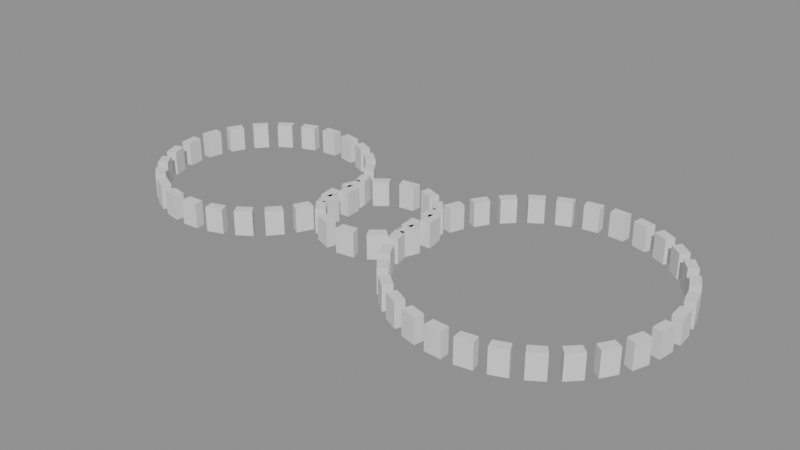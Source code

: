 # Source: gear_train.blend  (saved by Blender 5.1.30; exported with 4.5.12 LTS)
import bpy
from mathutils import Matrix  # noqa: F401  (used for matrix-valued properties, if any)

bpy.ops.wm.read_factory_settings(use_empty=True)
scene = bpy.context.scene
scene.name = 'Scene'

# ---- meshes
me_gear_00 = bpy.data.meshes.new('Gear_00')
me_gear_00.from_pydata([(0.2, 0.0, -0.025), (0.1975, 0.03129, -0.025), (0.2173, 0.03442, -0.025), (0.22, 0.0, -0.025), (0.2, 0.0, 0.025), (0.1975, 0.03129, 0.025), (0.2173, 0.03442, 0.025), (0.22, 0.0, 0.025), (0.1932, 0.05176, -0.025), (0.1827, 0.08135, -0.025), (0.201, 0.08948, -0.025), (0.2125, 0.05694, -0.025), (0.1932, 0.05176, 0.025), (0.1827, 0.08135, 0.025), (0.201, 0.08948, 0.025), (0.2125, 0.05694, 0.025), (0.1732, 0.1, -0.025), (0.1554, 0.1259, -0.025), (0.171, 0.1385, -0.025), (0.1905, 0.11, -0.025), (0.1732, 0.1, 0.025), (0.1554, 0.1259, 0.025), (0.171, 0.1385, 0.025), (0.1905, 0.11, 0.025), (0.1414, 0.1414, -0.025), (0.1176, 0.1618, -0.025), (0.1293, 0.178, -0.025), (0.1556, 0.1556, -0.025), (0.1414, 0.1414, 0.025), (0.1176, 0.1618, 0.025), (0.1293, 0.178, 0.025), (0.1556, 0.1556, 0.025), (0.1, 0.1732, -0.025), (0.07167, 0.1867, -0.025), (0.07884, 0.2054, -0.025), (0.11, 0.1905, -0.025), (0.1, 0.1732, 0.025), (0.07167, 0.1867, 0.025), (0.07884, 0.2054, 0.025), (0.11, 0.1905, 0.025), (0.05176, 0.1932, -0.025), (0.02091, 0.1989, -0.025), (0.023, 0.2188, -0.025), (0.05694, 0.2125, -0.025), (0.05176, 0.1932, 0.025), (0.02091, 0.1989, 0.025), (0.023, 0.2188, 0.025), (0.05694, 0.2125, 0.025), (1.225e-17, 0.2, -0.025), (-0.03129, 0.1975, -0.025), (-0.03442, 0.2173, -0.025), (1.347e-17, 0.22, -0.025), (1.225e-17, 0.2, 0.025), (-0.03129, 0.1975, 0.025), (-0.03442, 0.2173, 0.025), (1.347e-17, 0.22, 0.025), (-0.05176, 0.1932, -0.025), (-0.08135, 0.1827, -0.025), (-0.08948, 0.201, -0.025), (-0.05694, 0.2125, -0.025), (-0.05176, 0.1932, 0.025), (-0.08135, 0.1827, 0.025), (-0.08948, 0.201, 0.025), (-0.05694, 0.2125, 0.025), (-0.1, 0.1732, -0.025), (-0.1259, 0.1554, -0.025), (-0.1385, 0.171, -0.025), (-0.11, 0.1905, -0.025), (-0.1, 0.1732, 0.025), (-0.1259, 0.1554, 0.025), (-0.1385, 0.171, 0.025), (-0.11, 0.1905, 0.025), (-0.1414, 0.1414, -0.025), (-0.1618, 0.1176, -0.025), (-0.178, 0.1293, -0.025), (-0.1556, 0.1556, -0.025), (-0.1414, 0.1414, 0.025), (-0.1618, 0.1176, 0.025), (-0.178, 0.1293, 0.025), (-0.1556, 0.1556, 0.025), (-0.1732, 0.1, -0.025), (-0.1867, 0.07167, -0.025), (-0.2054, 0.07884, -0.025), (-0.1905, 0.11, -0.025), (-0.1732, 0.1, 0.025), (-0.1867, 0.07167, 0.025), (-0.2054, 0.07884, 0.025), (-0.1905, 0.11, 0.025), (-0.1932, 0.05176, -0.025), (-0.1989, 0.02091, -0.025), (-0.2188, 0.023, -0.025), (-0.2125, 0.05694, -0.025), (-0.1932, 0.05176, 0.025), (-0.1989, 0.02091, 0.025), (-0.2188, 0.023, 0.025), (-0.2125, 0.05694, 0.025), (-0.2, 2.449e-17, -0.025), (-0.1975, -0.03129, -0.025), (-0.2173, -0.03442, -0.025), (-0.22, 2.694e-17, -0.025), (-0.2, 2.449e-17, 0.025), (-0.1975, -0.03129, 0.025), (-0.2173, -0.03442, 0.025), (-0.22, 2.694e-17, 0.025), (-0.1932, -0.05176, -0.025), (-0.1827, -0.08135, -0.025), (-0.201, -0.08948, -0.025), (-0.2125, -0.05694, -0.025), (-0.1932, -0.05176, 0.025), (-0.1827, -0.08135, 0.025), (-0.201, -0.08948, 0.025), (-0.2125, -0.05694, 0.025), (-0.1732, -0.1, -0.025), (-0.1554, -0.1259, -0.025), (-0.171, -0.1385, -0.025), (-0.1905, -0.11, -0.025), (-0.1732, -0.1, 0.025), (-0.1554, -0.1259, 0.025), (-0.171, -0.1385, 0.025), (-0.1905, -0.11, 0.025), (-0.1414, -0.1414, -0.025), (-0.1176, -0.1618, -0.025), (-0.1293, -0.178, -0.025), (-0.1556, -0.1556, -0.025), (-0.1414, -0.1414, 0.025), (-0.1176, -0.1618, 0.025), (-0.1293, -0.178, 0.025), (-0.1556, -0.1556, 0.025), (-0.1, -0.1732, -0.025), (-0.07167, -0.1867, -0.025), (-0.07884, -0.2054, -0.025), (-0.11, -0.1905, -0.025), (-0.1, -0.1732, 0.025), (-0.07167, -0.1867, 0.025), (-0.07884, -0.2054, 0.025), (-0.11, -0.1905, 0.025), (-0.05176, -0.1932, -0.025), (-0.02091, -0.1989, -0.025), (-0.023, -0.2188, -0.025), (-0.05694, -0.2125, -0.025), (-0.05176, -0.1932, 0.025), (-0.02091, -0.1989, 0.025), (-0.023, -0.2188, 0.025), (-0.05694, -0.2125, 0.025), (-3.674e-17, -0.2, -0.025), (0.03129, -0.1975, -0.025), (0.03442, -0.2173, -0.025), (-4.041e-17, -0.22, -0.025), (-3.674e-17, -0.2, 0.025), (0.03129, -0.1975, 0.025), (0.03442, -0.2173, 0.025), (-4.041e-17, -0.22, 0.025), (0.05176, -0.1932, -0.025), (0.08135, -0.1827, -0.025), (0.08948, -0.201, -0.025), (0.05694, -0.2125, -0.025), (0.05176, -0.1932, 0.025), (0.08135, -0.1827, 0.025), (0.08948, -0.201, 0.025), (0.05694, -0.2125, 0.025), (0.1, -0.1732, -0.025), (0.1259, -0.1554, -0.025), (0.1385, -0.171, -0.025), (0.11, -0.1905, -0.025), (0.1, -0.1732, 0.025), (0.1259, -0.1554, 0.025), (0.1385, -0.171, 0.025), (0.11, -0.1905, 0.025), (0.1414, -0.1414, -0.025), (0.1618, -0.1176, -0.025), (0.178, -0.1293, -0.025), (0.1556, -0.1556, -0.025), (0.1414, -0.1414, 0.025), (0.1618, -0.1176, 0.025), (0.178, -0.1293, 0.025), (0.1556, -0.1556, 0.025), (0.1732, -0.1, -0.025), (0.1867, -0.07167, -0.025), (0.2054, -0.07884, -0.025), (0.1905, -0.11, -0.025), (0.1732, -0.1, 0.025), (0.1867, -0.07167, 0.025), (0.2054, -0.07884, 0.025), (0.1905, -0.11, 0.025), (0.1932, -0.05176, -0.025), (0.1989, -0.02091, -0.025), (0.2188, -0.023, -0.025), (0.2125, -0.05694, -0.025), (0.1932, -0.05176, 0.025), (0.1989, -0.02091, 0.025), (0.2188, -0.023, 0.025), (0.2125, -0.05694, 0.025)], [], [(0, 1, 2, 3), (4, 5, 6, 7), (0, 1, 5, 4), (1, 2, 6, 5), (2, 3, 7, 6), (3, 0, 4, 7), (8, 9, 10, 11), (12, 13, 14, 15), (8, 9, 13, 12), (9, 10, 14, 13), (10, 11, 15, 14), (11, 8, 12, 15), (16, 17, 18, 19), (20, 21, 22, 23), (16, 17, 21, 20), (17, 18, 22, 21), (18, 19, 23, 22), (19, 16, 20, 23), (24, 25, 26, 27), (28, 29, 30, 31), (24, 25, 29, 28), (25, 26, 30, 29), (26, 27, 31, 30), (27, 24, 28, 31), (32, 33, 34, 35), (36, 37, 38, 39), (32, 33, 37, 36), (33, 34, 38, 37), (34, 35, 39, 38), (35, 32, 36, 39), (40, 41, 42, 43), (44, 45, 46, 47), (40, 41, 45, 44), (41, 42, 46, 45), (42, 43, 47, 46), (43, 40, 44, 47), (48, 49, 50, 51), (52, 53, 54, 55), (48, 49, 53, 52), (49, 50, 54, 53), (50, 51, 55, 54), (51, 48, 52, 55), (56, 57, 58, 59), (60, 61, 62, 63), (56, 57, 61, 60), (57, 58, 62, 61), (58, 59, 63, 62), (59, 56, 60, 63), (64, 65, 66, 67), (68, 69, 70, 71), (64, 65, 69, 68), (65, 66, 70, 69), (66, 67, 71, 70), (67, 64, 68, 71), (72, 73, 74, 75), (76, 77, 78, 79), (72, 73, 77, 76), (73, 74, 78, 77), (74, 75, 79, 78), (75, 72, 76, 79), (80, 81, 82, 83), (84, 85, 86, 87), (80, 81, 85, 84), (81, 82, 86, 85), (82, 83, 87, 86), (83, 80, 84, 87), (88, 89, 90, 91), (92, 93, 94, 95), (88, 89, 93, 92), (89, 90, 94, 93), (90, 91, 95, 94), (91, 88, 92, 95), (96, 97, 98, 99), (100, 101, 102, 103), (96, 97, 101, 100), (97, 98, 102, 101), (98, 99, 103, 102), (99, 96, 100, 103), (104, 105, 106, 107), (108, 109, 110, 111), (104, 105, 109, 108), (105, 106, 110, 109), (106, 107, 111, 110), (107, 104, 108, 111), (112, 113, 114, 115), (116, 117, 118, 119), (112, 113, 117, 116), (113, 114, 118, 117), (114, 115, 119, 118), (115, 112, 116, 119), (120, 121, 122, 123), (124, 125, 126, 127), (120, 121, 125, 124), (121, 122, 126, 125), (122, 123, 127, 126), (123, 120, 124, 127), (128, 129, 130, 131), (132, 133, 134, 135), (128, 129, 133, 132), (129, 130, 134, 133), (130, 131, 135, 134), (131, 128, 132, 135), (136, 137, 138, 139), (140, 141, 142, 143), (136, 137, 141, 140), (137, 138, 142, 141), (138, 139, 143, 142), (139, 136, 140, 143), (144, 145, 146, 147), (148, 149, 150, 151), (144, 145, 149, 148), (145, 146, 150, 149), (146, 147, 151, 150), (147, 144, 148, 151), (152, 153, 154, 155), (156, 157, 158, 159), (152, 153, 157, 156), (153, 154, 158, 157), (154, 155, 159, 158), (155, 152, 156, 159), (160, 161, 162, 163), (164, 165, 166, 167), (160, 161, 165, 164), (161, 162, 166, 165), (162, 163, 167, 166), (163, 160, 164, 167), (168, 169, 170, 171), (172, 173, 174, 175), (168, 169, 173, 172), (169, 170, 174, 173), (170, 171, 175, 174), (171, 168, 172, 175), (176, 177, 178, 179), (180, 181, 182, 183), (176, 177, 181, 180), (177, 178, 182, 181), (178, 179, 183, 182), (179, 176, 180, 183), (184, 185, 186, 187), (188, 189, 190, 191), (184, 185, 189, 188), (185, 186, 190, 189), (186, 187, 191, 190), (187, 184, 188, 191)])
me_gear_00.update()
me_gear_01 = bpy.data.meshes.new('Gear_01')
me_gear_01.from_pydata([(0.1, 0.0, -0.025), (0.09511, 0.0309, -0.025), (0.1141, 0.03708, -0.025), (0.12, 0.0, -0.025), (0.1, 0.0, 0.025), (0.09511, 0.0309, 0.025), (0.1141, 0.03708, 0.025), (0.12, 0.0, 0.025), (0.0866, 0.05, -0.025), (0.06691, 0.07431, -0.025), (0.0803, 0.08918, -0.025), (0.1039, 0.06, -0.025), (0.0866, 0.05, 0.025), (0.06691, 0.07431, 0.025), (0.0803, 0.08918, 0.025), (0.1039, 0.06, 0.025), (0.05, 0.0866, -0.025), (0.02079, 0.09781, -0.025), (0.02495, 0.1174, -0.025), (0.06, 0.1039, -0.025), (0.05, 0.0866, 0.025), (0.02079, 0.09781, 0.025), (0.02495, 0.1174, 0.025), (0.06, 0.1039, 0.025), (6.123e-18, 0.1, -0.025), (-0.0309, 0.09511, -0.025), (-0.03708, 0.1141, -0.025), (7.348e-18, 0.12, -0.025), (6.123e-18, 0.1, 0.025), (-0.0309, 0.09511, 0.025), (-0.03708, 0.1141, 0.025), (7.348e-18, 0.12, 0.025), (-0.05, 0.0866, -0.025), (-0.07431, 0.06691, -0.025), (-0.08918, 0.0803, -0.025), (-0.06, 0.1039, -0.025), (-0.05, 0.0866, 0.025), (-0.07431, 0.06691, 0.025), (-0.08918, 0.0803, 0.025), (-0.06, 0.1039, 0.025), (-0.0866, 0.05, -0.025), (-0.09781, 0.02079, -0.025), (-0.1174, 0.02495, -0.025), (-0.1039, 0.06, -0.025), (-0.0866, 0.05, 0.025), (-0.09781, 0.02079, 0.025), (-0.1174, 0.02495, 0.025), (-0.1039, 0.06, 0.025), (-0.1, 1.225e-17, -0.025), (-0.09511, -0.0309, -0.025), (-0.1141, -0.03708, -0.025), (-0.12, 1.47e-17, -0.025), (-0.1, 1.225e-17, 0.025), (-0.09511, -0.0309, 0.025), (-0.1141, -0.03708, 0.025), (-0.12, 1.47e-17, 0.025), (-0.0866, -0.05, -0.025), (-0.06691, -0.07431, -0.025), (-0.0803, -0.08918, -0.025), (-0.1039, -0.06, -0.025), (-0.0866, -0.05, 0.025), (-0.06691, -0.07431, 0.025), (-0.0803, -0.08918, 0.025), (-0.1039, -0.06, 0.025), (-0.05, -0.0866, -0.025), (-0.02079, -0.09781, -0.025), (-0.02495, -0.1174, -0.025), (-0.06, -0.1039, -0.025), (-0.05, -0.0866, 0.025), (-0.02079, -0.09781, 0.025), (-0.02495, -0.1174, 0.025), (-0.06, -0.1039, 0.025), (-1.837e-17, -0.1, -0.025), (0.0309, -0.09511, -0.025), (0.03708, -0.1141, -0.025), (-2.204e-17, -0.12, -0.025), (-1.837e-17, -0.1, 0.025), (0.0309, -0.09511, 0.025), (0.03708, -0.1141, 0.025), (-2.204e-17, -0.12, 0.025), (0.05, -0.0866, -0.025), (0.07431, -0.06691, -0.025), (0.08918, -0.0803, -0.025), (0.06, -0.1039, -0.025), (0.05, -0.0866, 0.025), (0.07431, -0.06691, 0.025), (0.08918, -0.0803, 0.025), (0.06, -0.1039, 0.025), (0.0866, -0.05, -0.025), (0.09781, -0.02079, -0.025), (0.1174, -0.02495, -0.025), (0.1039, -0.06, -0.025), (0.0866, -0.05, 0.025), (0.09781, -0.02079, 0.025), (0.1174, -0.02495, 0.025), (0.1039, -0.06, 0.025)], [], [(0, 1, 2, 3), (4, 5, 6, 7), (0, 1, 5, 4), (1, 2, 6, 5), (2, 3, 7, 6), (3, 0, 4, 7), (8, 9, 10, 11), (12, 13, 14, 15), (8, 9, 13, 12), (9, 10, 14, 13), (10, 11, 15, 14), (11, 8, 12, 15), (16, 17, 18, 19), (20, 21, 22, 23), (16, 17, 21, 20), (17, 18, 22, 21), (18, 19, 23, 22), (19, 16, 20, 23), (24, 25, 26, 27), (28, 29, 30, 31), (24, 25, 29, 28), (25, 26, 30, 29), (26, 27, 31, 30), (27, 24, 28, 31), (32, 33, 34, 35), (36, 37, 38, 39), (32, 33, 37, 36), (33, 34, 38, 37), (34, 35, 39, 38), (35, 32, 36, 39), (40, 41, 42, 43), (44, 45, 46, 47), (40, 41, 45, 44), (41, 42, 46, 45), (42, 43, 47, 46), (43, 40, 44, 47), (48, 49, 50, 51), (52, 53, 54, 55), (48, 49, 53, 52), (49, 50, 54, 53), (50, 51, 55, 54), (51, 48, 52, 55), (56, 57, 58, 59), (60, 61, 62, 63), (56, 57, 61, 60), (57, 58, 62, 61), (58, 59, 63, 62), (59, 56, 60, 63), (64, 65, 66, 67), (68, 69, 70, 71), (64, 65, 69, 68), (65, 66, 70, 69), (66, 67, 71, 70), (67, 64, 68, 71), (72, 73, 74, 75), (76, 77, 78, 79), (72, 73, 77, 76), (73, 74, 78, 77), (74, 75, 79, 78), (75, 72, 76, 79), (80, 81, 82, 83), (84, 85, 86, 87), (80, 81, 85, 84), (81, 82, 86, 85), (82, 83, 87, 86), (83, 80, 84, 87), (88, 89, 90, 91), (92, 93, 94, 95), (88, 89, 93, 92), (89, 90, 94, 93), (90, 91, 95, 94), (91, 88, 92, 95)])
me_gear_01.update()
me_gear_02 = bpy.data.meshes.new('Gear_02')
me_gear_02.from_pydata([(0.25, 0.0, -0.025), (0.248, 0.03133, -0.025), (0.2679, 0.03384, -0.025), (0.27, 0.0, -0.025), (0.25, 0.0, 0.025), (0.248, 0.03133, 0.025), (0.2679, 0.03384, 0.025), (0.27, 0.0, 0.025), (0.2445, 0.05198, -0.025), (0.2361, 0.08222, -0.025), (0.255, 0.08879, -0.025), (0.2641, 0.05614, -0.025), (0.2445, 0.05198, 0.025), (0.2361, 0.08222, 0.025), (0.255, 0.08879, 0.025), (0.2641, 0.05614, 0.025), (0.2284, 0.1017, -0.025), (0.2138, 0.1295, -0.025), (0.2309, 0.1399, -0.025), (0.2467, 0.1098, -0.025), (0.2284, 0.1017, 0.025), (0.2138, 0.1295, 0.025), (0.2309, 0.1399, 0.025), (0.2467, 0.1098, 0.025), (0.2023, 0.1469, -0.025), (0.1822, 0.1711, -0.025), (0.1968, 0.1848, -0.025), (0.2184, 0.1587, -0.025), (0.2023, 0.1469, 0.025), (0.1822, 0.1711, 0.025), (0.1968, 0.1848, 0.025), (0.2184, 0.1587, 0.025), (0.1673, 0.1858, -0.025), (0.1427, 0.2053, -0.025), (0.1541, 0.2217, -0.025), (0.1807, 0.2006, -0.025), (0.1673, 0.1858, 0.025), (0.1427, 0.2053, 0.025), (0.1541, 0.2217, 0.025), (0.1807, 0.2006, 0.025), (0.125, 0.2165, -0.025), (0.09688, 0.2305, -0.025), (0.1046, 0.2489, -0.025), (0.135, 0.2338, -0.025), (0.125, 0.2165, 0.025), (0.09688, 0.2305, 0.025), (0.1046, 0.2489, 0.025), (0.135, 0.2338, 0.025), (0.07725, 0.2378, -0.025), (0.04685, 0.2456, -0.025), (0.05059, 0.2652, -0.025), (0.08343, 0.2568, -0.025), (0.07725, 0.2378, 0.025), (0.04685, 0.2456, 0.025), (0.05059, 0.2652, 0.025), (0.08343, 0.2568, 0.025), (0.02613, 0.2486, -0.025), (-0.005236, 0.2499, -0.025), (-0.005654, 0.2699, -0.025), (0.02822, 0.2685, -0.025), (0.02613, 0.2486, 0.025), (-0.005236, 0.2499, 0.025), (-0.005654, 0.2699, 0.025), (0.02822, 0.2685, 0.025), (-0.02613, 0.2486, -0.025), (-0.05709, 0.2434, -0.025), (-0.06165, 0.2629, -0.025), (-0.02822, 0.2685, -0.025), (-0.02613, 0.2486, 0.025), (-0.05709, 0.2434, 0.025), (-0.06165, 0.2629, 0.025), (-0.02822, 0.2685, 0.025), (-0.07725, 0.2378, -0.025), (-0.1064, 0.2262, -0.025), (-0.115, 0.2443, -0.025), (-0.08343, 0.2568, -0.025), (-0.07725, 0.2378, 0.025), (-0.1064, 0.2262, 0.025), (-0.115, 0.2443, 0.025), (-0.08343, 0.2568, 0.025), (-0.125, 0.2165, -0.025), (-0.1511, 0.1991, -0.025), (-0.1632, 0.2151, -0.025), (-0.135, 0.2338, -0.025), (-0.125, 0.2165, 0.025), (-0.1511, 0.1991, 0.025), (-0.1632, 0.2151, 0.025), (-0.135, 0.2338, 0.025), (-0.1673, 0.1858, -0.025), (-0.1892, 0.1634, -0.025), (-0.2044, 0.1764, -0.025), (-0.1807, 0.2006, -0.025), (-0.1673, 0.1858, 0.025), (-0.1892, 0.1634, 0.025), (-0.2044, 0.1764, 0.025), (-0.1807, 0.2006, 0.025), (-0.2023, 0.1469, -0.025), (-0.2191, 0.1204, -0.025), (-0.2366, 0.1301, -0.025), (-0.2184, 0.1587, -0.025), (-0.2023, 0.1469, 0.025), (-0.2191, 0.1204, 0.025), (-0.2366, 0.1301, 0.025), (-0.2184, 0.1587, 0.025), (-0.2284, 0.1017, -0.025), (-0.2393, 0.07226, -0.025), (-0.2585, 0.07804, -0.025), (-0.2467, 0.1098, -0.025), (-0.2284, 0.1017, 0.025), (-0.2393, 0.07226, 0.025), (-0.2585, 0.07804, 0.025), (-0.2467, 0.1098, 0.025), (-0.2445, 0.05198, -0.025), (-0.2491, 0.02092, -0.025), (-0.2691, 0.02259, -0.025), (-0.2641, 0.05614, -0.025), (-0.2445, 0.05198, 0.025), (-0.2491, 0.02092, 0.025), (-0.2691, 0.02259, 0.025), (-0.2641, 0.05614, 0.025), (-0.25, 3.062e-17, -0.025), (-0.248, -0.03133, -0.025), (-0.2679, -0.03384, -0.025), (-0.27, 3.307e-17, -0.025), (-0.25, 3.062e-17, 0.025), (-0.248, -0.03133, 0.025), (-0.2679, -0.03384, 0.025), (-0.27, 3.307e-17, 0.025), (-0.2445, -0.05198, -0.025), (-0.2361, -0.08222, -0.025), (-0.255, -0.08879, -0.025), (-0.2641, -0.05614, -0.025), (-0.2445, -0.05198, 0.025), (-0.2361, -0.08222, 0.025), (-0.255, -0.08879, 0.025), (-0.2641, -0.05614, 0.025), (-0.2284, -0.1017, -0.025), (-0.2138, -0.1295, -0.025), (-0.2309, -0.1399, -0.025), (-0.2467, -0.1098, -0.025), (-0.2284, -0.1017, 0.025), (-0.2138, -0.1295, 0.025), (-0.2309, -0.1399, 0.025), (-0.2467, -0.1098, 0.025), (-0.2023, -0.1469, -0.025), (-0.1822, -0.1711, -0.025), (-0.1968, -0.1848, -0.025), (-0.2184, -0.1587, -0.025), (-0.2023, -0.1469, 0.025), (-0.1822, -0.1711, 0.025), (-0.1968, -0.1848, 0.025), (-0.2184, -0.1587, 0.025), (-0.1673, -0.1858, -0.025), (-0.1427, -0.2053, -0.025), (-0.1541, -0.2217, -0.025), (-0.1807, -0.2006, -0.025), (-0.1673, -0.1858, 0.025), (-0.1427, -0.2053, 0.025), (-0.1541, -0.2217, 0.025), (-0.1807, -0.2006, 0.025), (-0.125, -0.2165, -0.025), (-0.09688, -0.2305, -0.025), (-0.1046, -0.2489, -0.025), (-0.135, -0.2338, -0.025), (-0.125, -0.2165, 0.025), (-0.09688, -0.2305, 0.025), (-0.1046, -0.2489, 0.025), (-0.135, -0.2338, 0.025), (-0.07725, -0.2378, -0.025), (-0.04685, -0.2456, -0.025), (-0.05059, -0.2652, -0.025), (-0.08343, -0.2568, -0.025), (-0.07725, -0.2378, 0.025), (-0.04685, -0.2456, 0.025), (-0.05059, -0.2652, 0.025), (-0.08343, -0.2568, 0.025), (-0.02613, -0.2486, -0.025), (0.005236, -0.2499, -0.025), (0.005654, -0.2699, -0.025), (-0.02822, -0.2685, -0.025), (-0.02613, -0.2486, 0.025), (0.005236, -0.2499, 0.025), (0.005654, -0.2699, 0.025), (-0.02822, -0.2685, 0.025), (0.02613, -0.2486, -0.025), (0.05709, -0.2434, -0.025), (0.06165, -0.2629, -0.025), (0.02822, -0.2685, -0.025), (0.02613, -0.2486, 0.025), (0.05709, -0.2434, 0.025), (0.06165, -0.2629, 0.025), (0.02822, -0.2685, 0.025), (0.07725, -0.2378, -0.025), (0.1064, -0.2262, -0.025), (0.115, -0.2443, -0.025), (0.08343, -0.2568, -0.025), (0.07725, -0.2378, 0.025), (0.1064, -0.2262, 0.025), (0.115, -0.2443, 0.025), (0.08343, -0.2568, 0.025), (0.125, -0.2165, -0.025), (0.1511, -0.1991, -0.025), (0.1632, -0.2151, -0.025), (0.135, -0.2338, -0.025), (0.125, -0.2165, 0.025), (0.1511, -0.1991, 0.025), (0.1632, -0.2151, 0.025), (0.135, -0.2338, 0.025), (0.1673, -0.1858, -0.025), (0.1892, -0.1634, -0.025), (0.2044, -0.1764, -0.025), (0.1807, -0.2006, -0.025), (0.1673, -0.1858, 0.025), (0.1892, -0.1634, 0.025), (0.2044, -0.1764, 0.025), (0.1807, -0.2006, 0.025), (0.2023, -0.1469, -0.025), (0.2191, -0.1204, -0.025), (0.2366, -0.1301, -0.025), (0.2184, -0.1587, -0.025), (0.2023, -0.1469, 0.025), (0.2191, -0.1204, 0.025), (0.2366, -0.1301, 0.025), (0.2184, -0.1587, 0.025), (0.2284, -0.1017, -0.025), (0.2393, -0.07226, -0.025), (0.2585, -0.07804, -0.025), (0.2467, -0.1098, -0.025), (0.2284, -0.1017, 0.025), (0.2393, -0.07226, 0.025), (0.2585, -0.07804, 0.025), (0.2467, -0.1098, 0.025), (0.2445, -0.05198, -0.025), (0.2491, -0.02092, -0.025), (0.2691, -0.02259, -0.025), (0.2641, -0.05614, -0.025), (0.2445, -0.05198, 0.025), (0.2491, -0.02092, 0.025), (0.2691, -0.02259, 0.025), (0.2641, -0.05614, 0.025)], [], [(0, 1, 2, 3), (4, 5, 6, 7), (0, 1, 5, 4), (1, 2, 6, 5), (2, 3, 7, 6), (3, 0, 4, 7), (8, 9, 10, 11), (12, 13, 14, 15), (8, 9, 13, 12), (9, 10, 14, 13), (10, 11, 15, 14), (11, 8, 12, 15), (16, 17, 18, 19), (20, 21, 22, 23), (16, 17, 21, 20), (17, 18, 22, 21), (18, 19, 23, 22), (19, 16, 20, 23), (24, 25, 26, 27), (28, 29, 30, 31), (24, 25, 29, 28), (25, 26, 30, 29), (26, 27, 31, 30), (27, 24, 28, 31), (32, 33, 34, 35), (36, 37, 38, 39), (32, 33, 37, 36), (33, 34, 38, 37), (34, 35, 39, 38), (35, 32, 36, 39), (40, 41, 42, 43), (44, 45, 46, 47), (40, 41, 45, 44), (41, 42, 46, 45), (42, 43, 47, 46), (43, 40, 44, 47), (48, 49, 50, 51), (52, 53, 54, 55), (48, 49, 53, 52), (49, 50, 54, 53), (50, 51, 55, 54), (51, 48, 52, 55), (56, 57, 58, 59), (60, 61, 62, 63), (56, 57, 61, 60), (57, 58, 62, 61), (58, 59, 63, 62), (59, 56, 60, 63), (64, 65, 66, 67), (68, 69, 70, 71), (64, 65, 69, 68), (65, 66, 70, 69), (66, 67, 71, 70), (67, 64, 68, 71), (72, 73, 74, 75), (76, 77, 78, 79), (72, 73, 77, 76), (73, 74, 78, 77), (74, 75, 79, 78), (75, 72, 76, 79), (80, 81, 82, 83), (84, 85, 86, 87), (80, 81, 85, 84), (81, 82, 86, 85), (82, 83, 87, 86), (83, 80, 84, 87), (88, 89, 90, 91), (92, 93, 94, 95), (88, 89, 93, 92), (89, 90, 94, 93), (90, 91, 95, 94), (91, 88, 92, 95), (96, 97, 98, 99), (100, 101, 102, 103), (96, 97, 101, 100), (97, 98, 102, 101), (98, 99, 103, 102), (99, 96, 100, 103), (104, 105, 106, 107), (108, 109, 110, 111), (104, 105, 109, 108), (105, 106, 110, 109), (106, 107, 111, 110), (107, 104, 108, 111), (112, 113, 114, 115), (116, 117, 118, 119), (112, 113, 117, 116), (113, 114, 118, 117), (114, 115, 119, 118), (115, 112, 116, 119), (120, 121, 122, 123), (124, 125, 126, 127), (120, 121, 125, 124), (121, 122, 126, 125), (122, 123, 127, 126), (123, 120, 124, 127), (128, 129, 130, 131), (132, 133, 134, 135), (128, 129, 133, 132), (129, 130, 134, 133), (130, 131, 135, 134), (131, 128, 132, 135), (136, 137, 138, 139), (140, 141, 142, 143), (136, 137, 141, 140), (137, 138, 142, 141), (138, 139, 143, 142), (139, 136, 140, 143), (144, 145, 146, 147), (148, 149, 150, 151), (144, 145, 149, 148), (145, 146, 150, 149), (146, 147, 151, 150), (147, 144, 148, 151), (152, 153, 154, 155), (156, 157, 158, 159), (152, 153, 157, 156), (153, 154, 158, 157), (154, 155, 159, 158), (155, 152, 156, 159), (160, 161, 162, 163), (164, 165, 166, 167), (160, 161, 165, 164), (161, 162, 166, 165), (162, 163, 167, 166), (163, 160, 164, 167), (168, 169, 170, 171), (172, 173, 174, 175), (168, 169, 173, 172), (169, 170, 174, 173), (170, 171, 175, 174), (171, 168, 172, 175), (176, 177, 178, 179), (180, 181, 182, 183), (176, 177, 181, 180), (177, 178, 182, 181), (178, 179, 183, 182), (179, 176, 180, 183), (184, 185, 186, 187), (188, 189, 190, 191), (184, 185, 189, 188), (185, 186, 190, 189), (186, 187, 191, 190), (187, 184, 188, 191), (192, 193, 194, 195), (196, 197, 198, 199), (192, 193, 197, 196), (193, 194, 198, 197), (194, 195, 199, 198), (195, 192, 196, 199), (200, 201, 202, 203), (204, 205, 206, 207), (200, 201, 205, 204), (201, 202, 206, 205), (202, 203, 207, 206), (203, 200, 204, 207), (208, 209, 210, 211), (212, 213, 214, 215), (208, 209, 213, 212), (209, 210, 214, 213), (210, 211, 215, 214), (211, 208, 212, 215), (216, 217, 218, 219), (220, 221, 222, 223), (216, 217, 221, 220), (217, 218, 222, 221), (218, 219, 223, 222), (219, 216, 220, 223), (224, 225, 226, 227), (228, 229, 230, 231), (224, 225, 229, 228), (225, 226, 230, 229), (226, 227, 231, 230), (227, 224, 228, 231), (232, 233, 234, 235), (236, 237, 238, 239), (232, 233, 237, 236), (233, 234, 238, 237), (234, 235, 239, 238), (235, 232, 236, 239)])
me_gear_02.update()

# ---- objects
ob_gear_00 = bpy.data.objects.new('Gear_00', me_gear_00)
ob_gear_01 = bpy.data.objects.new('Gear_01', me_gear_01)
ob_gear_02 = bpy.data.objects.new('Gear_02', me_gear_02)

# ---- transforms, parenting, visibility, modifiers, constraints
ob_gear_00.location = (0.0, 0.0, 0.0)
ob_gear_01.location = (0.3, 0.0, 0.0)
ob_gear_02.location = (0.65, 0.0, 0.0)

# ---- collection membership
scene.collection.objects.link(ob_gear_00)
scene.collection.objects.link(ob_gear_01)
scene.collection.objects.link(ob_gear_02)

# ---- scene / render settings (as saved in the file)
scene.frame_start = 1; scene.frame_end = 240; scene.frame_set(1)
scene.render.engine = 'BLENDER_EEVEE_NEXT'
scene.render.bake_bias = 0.0
scene.render.bake_samples = 0
scene.cycles.sampling_pattern = 'TABULATED_SOBOL'
scene.eevee.use_volume_custom_range = False
bpy.context.view_layer.update()

# ---- added for rendering (the .blend has no active camera and no usable light): camera, sun + grey world if the file has none
cam_auto = bpy.data.cameras.new('AutoCamera')
cam_auto.lens = 50.0
cam_auto.sensor_width = 36.0
cam_auto.clip_end = 1000.0
ob_auto_camera = bpy.data.objects.new('AutoCamera', cam_auto)
scene.collection.objects.link(ob_auto_camera)
ob_auto_camera.location = (1.51797, -1.40157, 0.934379)
ob_auto_camera.rotation_euler = (1.09748, -7.21219e-08, 0.694738)
scene.camera = ob_auto_camera
light_auto_sun = bpy.data.lights.new('AutoSun', 'SUN')
light_auto_sun.energy = 3.0
light_auto_sun.angle = 0.0523599
ob_auto_sun = bpy.data.objects.new('AutoSun', light_auto_sun)
scene.collection.objects.link(ob_auto_sun)
ob_auto_sun.rotation_euler = (0.872665, 0.174533, 0.523599)
if scene.world is None:
    world_auto = bpy.data.worlds.new('AutoWorld')
    world_auto.color = (0.3, 0.3, 0.3)
    scene.world = world_auto
bpy.context.view_layer.update()
